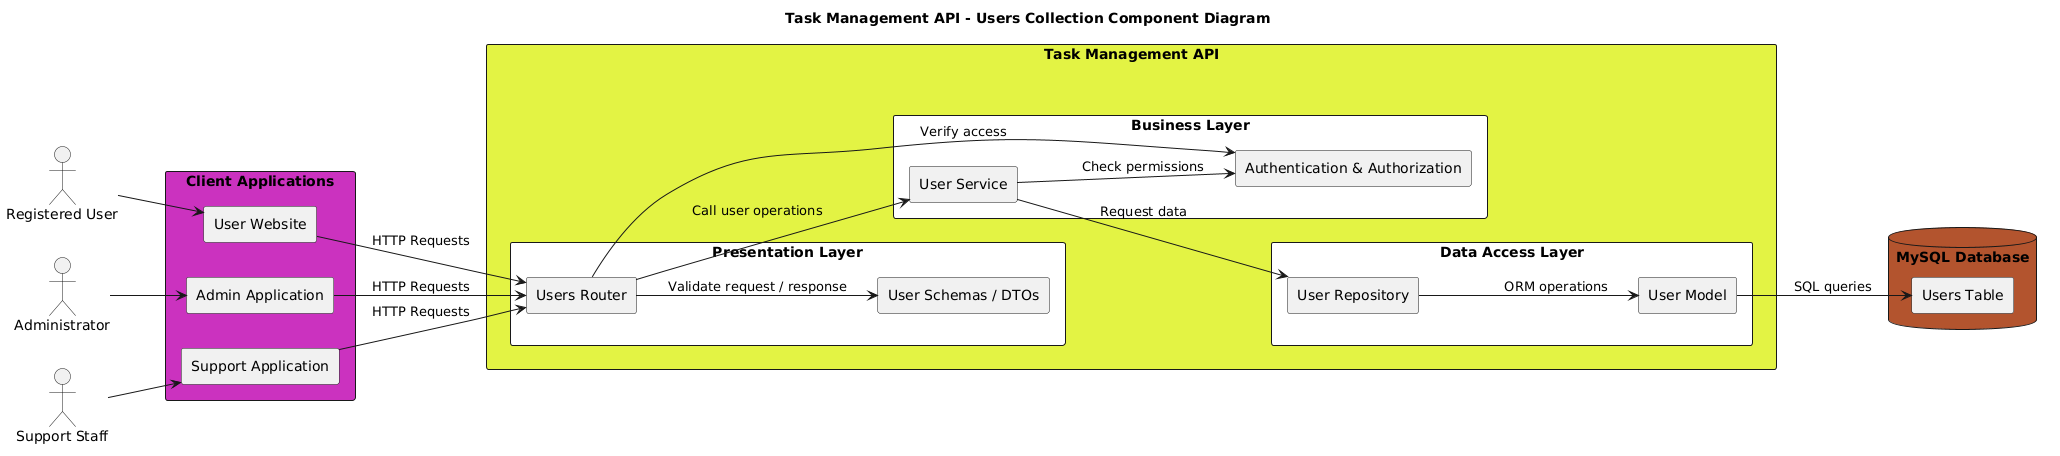

The diagram above was rendered by PlantUML. Its source (embedded in the PNG):
@startuml
title Task Management API - Users Collection Component Diagram

left to right direction

skinparam componentStyle rectangle
skinparam packageStyle rectangle
skinparam shadowing false

actor "Registered User" as RegisteredUser
actor "Administrator" as Administrator
actor "Support Staff" as SupportStaff

package "Client Applications" #cb32bf {
    component "User Website" as UserWebsite
    component "Admin Application" as AdminApplication
    component "Support Application" as SupportApplication
}

package "Task Management API" #e3f345 {

    package "Presentation Layer" #ffffff {
        component "Users Router" as UsersRouter
        component "User Schemas / DTOs" as UserSchemas
    }

    package "Business Layer" #ffffff {
        component "User Service" as UserService
        component "Authentication & Authorization" as Auth
    }

    package "Data Access Layer" #ffffff {
        component "User Repository" as UserRepository
        component "User Model" as UserModel
    }
}

database "MySQL Database" as MySQL #b3542f {
    component "Users Table" as UsersTable
}

' Actor relationships
RegisteredUser --> UserWebsite
Administrator --> AdminApplication
SupportStaff --> SupportApplication

' Client to API
UserWebsite --> UsersRouter : HTTP Requests
AdminApplication --> UsersRouter : HTTP Requests
SupportApplication --> UsersRouter : HTTP Requests

' Presentation Layer
UsersRouter --> UserSchemas : Validate request / response
UsersRouter --> Auth : Verify access
UsersRouter --> UserService : Call user operations

' Business Layer
UserService --> Auth : Check permissions
UserService --> UserRepository : Request data

' Data Access Layer
UserRepository --> UserModel : ORM operations
UserModel --> UsersTable : SQL queries
@enduml